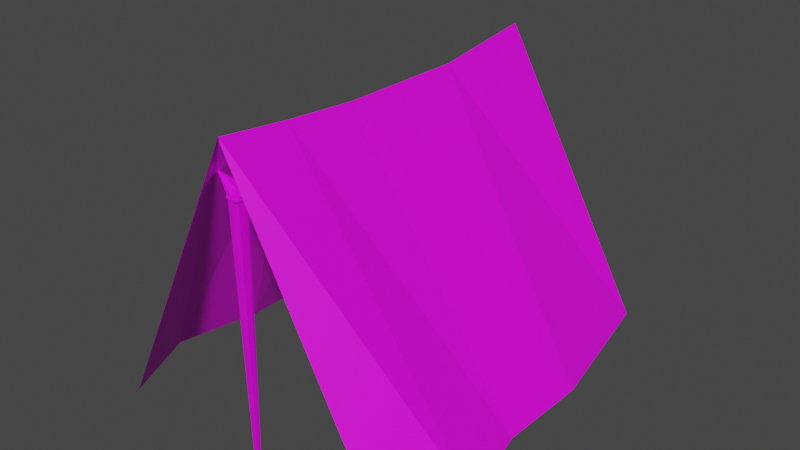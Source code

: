 # Source: edTent.blend  (saved by Blender 2.83.19; exported with 4.5.12 LTS)
import bpy
from mathutils import Matrix  # noqa: F401  (used for matrix-valued properties, if any)

bpy.ops.wm.read_factory_settings(use_empty=True)
scene = bpy.context.scene
scene.name = 'Scene'

# ---- collections
col_collection = bpy.data.collections.new('Collection'); scene.collection.children.link(col_collection)

# ---- images (referenced by path relative to the original .blend; pixels are not part of the script)
import os
ASSET_DIR = os.environ.get("B2B_ASSET_DIR", "")  # directory of the original .blend (textures are referenced by path, not embedded)
HERE = os.path.dirname(os.path.abspath(__file__))  # packed textures are extracted next to this script under _unpacked/

def load_image(name, relpath, width, height, colorspace="sRGB"):
    """Load a texture the original file referenced (path relative to the .blend, or extracted next to this script)."""
    p = next((c for c in (os.path.join(HERE, relpath), os.path.join(ASSET_DIR, relpath)) if relpath and os.path.exists(c)), "")
    if p:
        img = bpy.data.images.load(p, check_existing=True)
        img.name = name
    else:  # same state as the original file: an image datablock whose file is absent (Cycles renders it pink)
        img = bpy.data.images.new(name, width, height)
        img.source = "FILE"
        img.filepath = "//" + (relpath or name)
    img.colorspace_settings.name = colorspace
    return img
img_imphenziapalette01_png_001 = load_image('ImphenziaPalette01.png.001', 'ImphenziaPalette01.png', 1024, 1024, 'sRGB')
img_imphenziapalette01_png_002 = load_image('ImphenziaPalette01.png.002', 'ImphenziaPalette01.png', 1024, 1024, 'sRGB')

# ---- materials (node trees are filled in below, after node groups)
mat_material_002 = bpy.data.materials.new('Material.002')
mat_material_002.use_transparent_shadow = False
mat_material_003 = bpy.data.materials.new('Material.003')
mat_material_003.use_transparent_shadow = False

# ---- material node trees
mat_material_002.use_nodes = True; mat_material_002.node_tree.nodes.clear()
_N = mat_material_002.node_tree.nodes; _L = mat_material_002.node_tree.links
n0 = _N.new('ShaderNodeBsdfPrincipled'); n0.name = 'Principled BSDF'; n0.location = (10, 300)
n0.distribution = 'GGX'
n0.subsurface_method = 'BURLEY'
n0.inputs[3].default_value = 1.45
n0.inputs[27].default_value = (0.0, 0.0, 0.0, 1.0)
n0.inputs[28].default_value = 1.0
n1 = _N.new('ShaderNodeOutputMaterial'); n1.name = 'Material Output'; n1.location = (300, 300)
n2 = _N.new('ShaderNodeTexImage'); n2.name = 'Image Texture'; n2.location = (-301, 232)
n2.image = img_imphenziapalette01_png_001
n2.interpolation = 'Closest'
_L.new(n0.outputs[0], n1.inputs[0])
_L.new(n2.outputs[0], n0.inputs[0])
n1.is_active_output = True
mat_material_003.use_nodes = True; mat_material_003.node_tree.nodes.clear()
_N = mat_material_003.node_tree.nodes; _L = mat_material_003.node_tree.links
n0 = _N.new('ShaderNodeBsdfPrincipled'); n0.name = 'Principled BSDF'; n0.location = (10, 300)
n0.distribution = 'GGX'
n0.subsurface_method = 'BURLEY'
n0.inputs[3].default_value = 1.45
n0.inputs[27].default_value = (0.0, 0.0, 0.0, 1.0)
n0.inputs[28].default_value = 1.0
n1 = _N.new('ShaderNodeOutputMaterial'); n1.name = 'Material Output'; n1.location = (300, 300)
n2 = _N.new('ShaderNodeTexImage'); n2.name = 'Image Texture'; n2.location = (-301, 232)
n2.image = img_imphenziapalette01_png_002
n2.interpolation = 'Closest'
_L.new(n0.outputs[0], n1.inputs[0])
_L.new(n2.outputs[0], n0.inputs[0])
n1.is_active_output = True

# ---- world
world_world = bpy.data.worlds.new('World'); scene.world = world_world
world_world.use_nodes = True; world_world.node_tree.nodes.clear()
_N = world_world.node_tree.nodes; _L = world_world.node_tree.links
n0 = _N.new('ShaderNodeOutputWorld'); n0.name = 'World Output'; n0.location = (300, 300)
n1 = _N.new('ShaderNodeBackground'); n1.name = 'Background'; n1.location = (10, 300)
n1.inputs[0].default_value = (0.05088, 0.05088, 0.05088, 1.0)
_L.new(n1.outputs[0], n0.inputs[0])
n0.is_active_output = True
world_world.color = (0.05088, 0.05088, 0.05088)
world_world.use_sun_shadow = False
world_world.sun_shadow_jitter_overblur = 0.0

# ---- meshes
me_cube_002 = bpy.data.meshes.new('Cube.002')
me_cube_002.from_pydata([(-0.1779, 45.71, -1.0), (-0.1779, 45.92, -1.0), (-0.1779, 45.49, -1.0), (0.2552, 45.92, -1.0), (0.2552, 45.49, -1.0), (-1.061, 45.13, 27.62), (-0.5671, 46.5, 27.71), (0.6713, 46.23, 27.17), (0.7495, 44.83, 27.03), (2.446, 45.72, 28.68), (2.446, 45.87, 28.68), (2.572, 45.87, 28.6), (2.572, 45.72, 28.6), (0.7876, 45.04, 27.34), (0.1423, 45.39, 27.94), (0.1423, 46.25, 27.94), (0.6653, 46.38, 27.31), (-2.625, 45.67, 28.79), (-2.625, 45.91, 28.79), (-2.511, 45.7, 28.82), (-2.511, 45.89, 28.82), (0.03864, 45.92, -1.0), (0.03864, 45.49, -1.0), (0.1772, 46.35, 27.48), (-0.112, 44.85, 27.03), (2.509, 45.87, 28.64), (2.509, 45.72, 28.64), (0.4415, 46.27, 27.73), (0.3955, 44.94, 27.5), (-0.5459, 45.17, 27.07), (-0.2268, 46.28, 27.35), (0.7051, 45.02, 26.75), (0.6734, 46.2, 26.75), (0.1772, 46.35, 27.05), (0.03864, 44.96, 26.62), (0.2552, 45.71, -1.0), (-1.238, 45.87, 27.75), (0.8612, 45.87, 26.92), (2.446, 45.79, 28.68), (2.572, 45.79, 28.6), (0.1423, 45.85, 27.94), (1.007, 45.79, 27.27), (-2.012, 45.77, 28.68), (-2.511, 45.79, 28.82), (2.509, 45.79, 28.64), (0.03864, 45.71, -1.0), (0.7662, 45.83, 26.75), (-0.6685, 45.94, 27.35), (16.89, 50.5, 0.5971), (20.58, 31.2, 0.5971), (0.0, 32.9, 35.07), (22.86, 8.483, 0.5971), (0.0, 6.89, 36.45), (18.75, -1.25, 0.5971), (0.0, -2.001, 37.57), (0.0, 46.25, 33.97), (20.37, 19.08, 0.7514), (0.0, 16.37, 35.58)], [], [(21, 33, 32, 3), (35, 46, 31, 4), (22, 34, 29, 2), (1, 30, 33, 21), (45, 35, 4, 22), (47, 29, 5, 36), (28, 13, 12, 26), (34, 31, 8, 24), (33, 30, 6, 23), (46, 32, 7, 37), (44, 38, 9, 26), (27, 15, 10, 25), (41, 16, 11, 39), (40, 14, 9, 38), (40, 15, 20, 43), (37, 7, 16, 41), (23, 6, 15, 27), (24, 8, 13, 28), (42, 17, 19, 43), (15, 6, 18, 20), (5, 14, 19, 17), (36, 5, 17, 42), (5, 24, 28, 14), (7, 23, 27, 16), (16, 27, 25, 11), (39, 44, 26, 12), (32, 33, 23, 7), (29, 34, 24, 5), (14, 28, 26, 9), (0, 45, 22, 2), (3, 32, 46, 35), (4, 31, 34, 22), (2, 29, 47, 0), (1, 21, 45, 0), (11, 25, 44, 39), (6, 36, 42, 18), (18, 42, 43, 20), (8, 37, 41, 13), (14, 40, 43, 19), (15, 40, 38, 10), (13, 41, 39, 12), (25, 10, 38, 44), (31, 46, 37, 8), (30, 47, 36, 6), (21, 3, 35, 45), (0, 47, 30, 1), (50, 48, 49), (56, 51, 52, 57), (51, 53, 54, 52), (50, 55, 48), (49, 56, 57, 50)])
_uv = me_cube_002.uv_layers.new(name='UVMap')
_uv.uv.foreach_set('vector', [0.6723, 0.4262, 0.6723, 0.4262, 0.6723, 0.4262, 0.6723, 0.4262, 0.6723, 0.4262, 0.6723, 0.4262, 0.6723, 0.4262, 0.6723, 0.4262, 0.6723, 0.4262, 0.6723, 0.4262, 0.6723, 0.4262, 0.6723, 0.4262, 0.6723, 0.4262, 0.6723, 0.4262, 0.6723, 0.4262, 0.6723, 0.4262, 0.6723, 0.4262, 0.6723, 0.4262, 0.6723, 0.4262, 0.6723, 0.4262, 0.6723, 0.4262, 0.6723, 0.4262, 0.6723, 0.4262, 0.6723, 0.4262, 0.6723, 0.4262, 0.6723, 0.4262, 0.6723, 0.4262, 0.6723, 0.4262, 0.6723, 0.4262, 0.6723, 0.4262, 0.6723, 0.4262, 0.6723, 0.4262, 0.6723, 0.4262, 0.6723, 0.4262, 0.6723, 0.4262, 0.6723, 0.4262, 0.6723, 0.4262, 0.6723, 0.4262, 0.6723, 0.4262, 0.6723, 0.4262, 0.6723, 0.4262, 0.6723, 0.4262, 0.6723, 0.4262, 0.6723, 0.4262, 0.6723, 0.4262, 0.6723, 0.4262, 0.6723, 0.4262, 0.6723, 0.4262, 0.6723, 0.4262, 0.6723, 0.4262, 0.6723, 0.4262, 0.6723, 0.4262, 0.6723, 0.4262, 0.6723, 0.4262, 0.6723, 0.4262, 0.6723, 0.4262, 0.6723, 0.4262, 0.6723, 0.4262, 0.6723, 0.4262, 0.6723, 0.4262, 0.6723, 0.4262, 0.6723, 0.4262, 0.6723, 0.4262, 0.6723, 0.4262, 0.6723, 0.4262, 0.6723, 0.4262, 0.6723, 0.4262, 0.6723, 0.4262, 0.6723, 0.4262, 0.6723, 0.4262, 0.6723, 0.4262, 0.6723, 0.4262, 0.6723, 0.4262, 0.6723, 0.4262, 0.6723, 0.4262, 0.6723, 0.4262, 0.6723, 0.4262, 0.6723, 0.4262, 0.6723, 0.4262, 0.6723, 0.4262, 0.6723, 0.4262, 0.6723, 0.4262, 0.6723, 0.4262, 0.6723, 0.4262, 0.6723, 0.4262, 0.6723, 0.4262, 0.6723, 0.4262, 0.6723, 0.4262, 0.6723, 0.4262, 0.6723, 0.4262, 0.6723, 0.4262, 0.6723, 0.4262, 0.6723, 0.4262, 0.6723, 0.4262, 0.6723, 0.4262, 0.6723, 0.4262, 0.6723, 0.4262, 0.6723, 0.4262, 0.6723, 0.4262, 0.6723, 0.4262, 0.6723, 0.4262, 0.6723, 0.4262, 0.6723, 0.4262, 0.6723, 0.4262, 0.6723, 0.4262, 0.6723, 0.4262, 0.6723, 0.4262, 0.6723, 0.4262, 0.6723, 0.4262, 0.6723, 0.4262, 0.6723, 0.4262, 0.6723, 0.4262, 0.6723, 0.4262, 0.6723, 0.4262, 0.6723, 0.4262, 0.6723, 0.4262, 0.6723, 0.4262, 0.6723, 0.4262, 0.6723, 0.4262, 0.6723, 0.4262, 0.6723, 0.4262, 0.6723, 0.4262, 0.6723, 0.4262, 0.6723, 0.4262, 0.6723, 0.4262, 0.6723, 0.4262, 0.6723, 0.4262, 0.6723, 0.4262, 0.6723, 0.4262, 0.6723, 0.4262, 0.6723, 0.4262, 0.6723, 0.4262, 0.6723, 0.4262, 0.6723, 0.4262, 0.6723, 0.4262, 0.6723, 0.4262, 0.6723, 0.4262, 0.6723, 0.4262, 0.6723, 0.4262, 0.6723, 0.4262, 0.6723, 0.4262, 0.6723, 0.4262, 0.6723, 0.4262, 0.6723, 0.4262, 0.6723, 0.4262, 0.6723, 0.4262, 0.6723, 0.4262, 0.6723, 0.4262, 0.6723, 0.4262, 0.6723, 0.4262, 0.6723, 0.4262, 0.6723, 0.4262, 0.6723, 0.4262, 0.6723, 0.4262, 0.6723, 0.4262, 0.6723, 0.4262, 0.6723, 0.4262, 0.6723, 0.4262, 0.6723, 0.4262, 0.6723, 0.4262, 0.6723, 0.4262, 0.6723, 0.4262, 0.6723, 0.4262, 0.6723, 0.4262, 0.6723, 0.4262, 0.6723, 0.4262, 0.6723, 0.4262, 0.6723, 0.4262, 0.6723, 0.4262, 0.6723, 0.4262, 0.6723, 0.4262, 0.6723, 0.4262, 0.6723, 0.4262, 0.6723, 0.4262, 0.6723, 0.4262, 0.6723, 0.4262, 0.6723, 0.4262, 0.6723, 0.4262, 0.6723, 0.4262, 0.6723, 0.4262, 0.6723, 0.4262, 0.6723, 0.4262, 0.6723, 0.4262, 0.6723, 0.4262, 0.4311, 0.6831, 0.4311, 0.6831, 0.4311, 0.6831, 0.4311, 0.6831, 0.4311, 0.6831, 0.4311, 0.6831, 0.4311, 0.6831, 0.4311, 0.6831, 0.4311, 0.6831, 0.4311, 0.6831, 0.4311, 0.6831, 0.438, 0.6841, 0.438, 0.6841, 0.438, 0.6841, 0.4311, 0.6831, 0.4311, 0.6831, 0.4311, 0.6831, 0.4311, 0.6831])
me_cube_002.materials.append(mat_material_002)
me_cube_002.use_remesh_fix_poles = True
me_cube_002.use_remesh_preserve_attributes = False
me_cube_002.use_mirror_vertex_groups = False
me_cube_002.update()
me_cube_003 = bpy.data.meshes.new('Cube.003')
me_cube_003.from_pydata([(-0.2479, 0.0, -1.0), (-0.2479, 0.2479, -1.0), (-0.2479, -0.2479, -1.0), (0.2479, 0.2479, -1.0), (0.2479, -0.2479, -1.0), (-1.258, -0.6572, 31.76), (-0.6934, 0.9063, 31.86), (0.7241, 0.602, 31.25), (0.8136, -1.004, 31.08), (2.755, 0.01354, 32.98), (2.755, 0.1844, 32.98), (2.9, 0.1844, 32.88), (2.9, 0.01354, 32.88), (0.8573, -0.7648, 31.44), (0.1187, -0.3606, 32.12), (0.1187, 0.6272, 32.12), (0.7173, 0.7718, 31.41), (-2.586, -0.03842, 32.86), (-2.586, 0.2363, 32.86), (-2.456, -0.009305, 32.9), (-2.456, 0.2072, 32.9), (0.0, 0.2479, -1.0), (0.0, -0.2479, -1.0), (0.1586, 0.7399, 31.6), (-0.1724, -0.9842, 31.08), (2.827, 0.1844, 32.93), (2.827, 0.01354, 32.93), (0.4611, 0.642, 31.88), (0.4084, -0.8717, 31.62), (-0.6691, -0.614, 31.13), (-0.3039, 0.6635, 31.45), (0.7629, -0.7836, 30.77), (0.7266, 0.561, 30.77), (0.1586, 0.7399, 31.11), (5.816e-08, -0.8555, 30.61), (0.2479, 0.0, -1.0), (-1.462, 0.185, 31.9), (0.9415, 0.188, 30.95), (2.755, 0.09895, 32.98), (2.9, 0.09895, 32.88), (0.1187, 0.1675, 32.12), (1.108, 0.09895, 31.36), (-1.885, 0.07309, 32.74), (-2.456, 0.09895, 32.9), (2.827, 0.09895, 32.93), (0.0, 0.0, -1.0), (0.8328, 0.1407, 30.77), (-0.8094, 0.2635, 31.45), (16.89, 50.5, 0.5971), (20.58, 31.2, 0.5971), (0.0, 32.9, 35.88), (22.86, 8.483, 0.5971), (0.0, 6.89, 36.88), (18.75, -1.25, 0.5971), (0.0, -2.001, 37.92), (0.0, 46.25, 37.57), (20.37, 19.08, 0.7514), (0.0, 16.37, 36.1)], [], [(21, 33, 32, 3), (35, 46, 31, 4), (22, 34, 29, 2), (1, 30, 33, 21), (45, 35, 4, 22), (47, 29, 5, 36), (28, 13, 12, 26), (34, 31, 8, 24), (33, 30, 6, 23), (46, 32, 7, 37), (44, 38, 9, 26), (27, 15, 10, 25), (41, 16, 11, 39), (40, 14, 9, 38), (40, 15, 20, 43), (37, 7, 16, 41), (23, 6, 15, 27), (24, 8, 13, 28), (42, 17, 19, 43), (15, 6, 18, 20), (5, 14, 19, 17), (36, 5, 17, 42), (5, 24, 28, 14), (7, 23, 27, 16), (16, 27, 25, 11), (39, 44, 26, 12), (32, 33, 23, 7), (29, 34, 24, 5), (14, 28, 26, 9), (0, 45, 22, 2), (3, 32, 46, 35), (4, 31, 34, 22), (2, 29, 47, 0), (1, 21, 45, 0), (11, 25, 44, 39), (6, 36, 42, 18), (18, 42, 43, 20), (8, 37, 41, 13), (14, 40, 43, 19), (15, 40, 38, 10), (13, 41, 39, 12), (25, 10, 38, 44), (31, 46, 37, 8), (30, 47, 36, 6), (21, 3, 35, 45), (0, 47, 30, 1), (50, 49, 48), (56, 57, 52, 51), (51, 52, 54, 53), (50, 48, 55), (49, 50, 57, 56)])
_uv = me_cube_003.uv_layers.new(name='UVMap')
_uv.uv.foreach_set('vector', [0.6723, 0.4262, 0.6723, 0.4262, 0.6723, 0.4262, 0.6723, 0.4262, 0.6723, 0.4262, 0.6723, 0.4262, 0.6723, 0.4262, 0.6723, 0.4262, 0.6723, 0.4262, 0.6723, 0.4262, 0.6723, 0.4262, 0.6723, 0.4262, 0.6723, 0.4262, 0.6723, 0.4262, 0.6723, 0.4262, 0.6723, 0.4262, 0.6723, 0.4262, 0.6723, 0.4262, 0.6723, 0.4262, 0.6723, 0.4262, 0.6723, 0.4262, 0.6723, 0.4262, 0.6723, 0.4262, 0.6723, 0.4262, 0.6723, 0.4262, 0.6723, 0.4262, 0.6723, 0.4262, 0.6723, 0.4262, 0.6723, 0.4262, 0.6723, 0.4262, 0.6723, 0.4262, 0.6723, 0.4262, 0.6723, 0.4262, 0.6723, 0.4262, 0.6723, 0.4262, 0.6723, 0.4262, 0.6723, 0.4262, 0.6723, 0.4262, 0.6723, 0.4262, 0.6723, 0.4262, 0.6723, 0.4262, 0.6723, 0.4262, 0.6723, 0.4262, 0.6723, 0.4262, 0.6723, 0.4262, 0.6723, 0.4262, 0.6723, 0.4262, 0.6723, 0.4262, 0.6723, 0.4262, 0.6723, 0.4262, 0.6723, 0.4262, 0.6723, 0.4262, 0.6723, 0.4262, 0.6723, 0.4262, 0.6723, 0.4262, 0.6723, 0.4262, 0.6723, 0.4262, 0.6723, 0.4262, 0.6723, 0.4262, 0.6723, 0.4262, 0.6723, 0.4262, 0.6723, 0.4262, 0.6723, 0.4262, 0.6723, 0.4262, 0.6723, 0.4262, 0.6723, 0.4262, 0.6723, 0.4262, 0.6723, 0.4262, 0.6723, 0.4262, 0.6723, 0.4262, 0.6723, 0.4262, 0.6723, 0.4262, 0.6723, 0.4262, 0.6723, 0.4262, 0.6723, 0.4262, 0.6723, 0.4262, 0.6723, 0.4262, 0.6723, 0.4262, 0.6723, 0.4262, 0.6723, 0.4262, 0.6723, 0.4262, 0.6723, 0.4262, 0.6723, 0.4262, 0.6723, 0.4262, 0.6723, 0.4262, 0.6723, 0.4262, 0.6723, 0.4262, 0.6723, 0.4262, 0.6723, 0.4262, 0.6723, 0.4262, 0.6723, 0.4262, 0.6723, 0.4262, 0.6723, 0.4262, 0.6723, 0.4262, 0.6723, 0.4262, 0.6723, 0.4262, 0.6723, 0.4262, 0.6723, 0.4262, 0.6723, 0.4262, 0.6723, 0.4262, 0.6723, 0.4262, 0.6723, 0.4262, 0.6723, 0.4262, 0.6723, 0.4262, 0.6723, 0.4262, 0.6723, 0.4262, 0.6723, 0.4262, 0.6723, 0.4262, 0.6723, 0.4262, 0.6723, 0.4262, 0.6723, 0.4262, 0.6723, 0.4262, 0.6723, 0.4262, 0.6723, 0.4262, 0.6723, 0.4262, 0.6723, 0.4262, 0.6723, 0.4262, 0.6723, 0.4262, 0.6723, 0.4262, 0.6723, 0.4262, 0.6723, 0.4262, 0.6723, 0.4262, 0.6723, 0.4262, 0.6723, 0.4262, 0.6723, 0.4262, 0.6723, 0.4262, 0.6723, 0.4262, 0.6723, 0.4262, 0.6723, 0.4262, 0.6723, 0.4262, 0.6723, 0.4262, 0.6723, 0.4262, 0.6723, 0.4262, 0.6723, 0.4262, 0.6723, 0.4262, 0.6723, 0.4262, 0.6723, 0.4262, 0.6723, 0.4262, 0.6723, 0.4262, 0.6723, 0.4262, 0.6723, 0.4262, 0.6723, 0.4262, 0.6723, 0.4262, 0.6723, 0.4262, 0.6723, 0.4262, 0.6723, 0.4262, 0.6723, 0.4262, 0.6723, 0.4262, 0.6723, 0.4262, 0.6723, 0.4262, 0.6723, 0.4262, 0.6723, 0.4262, 0.6723, 0.4262, 0.6723, 0.4262, 0.6723, 0.4262, 0.6723, 0.4262, 0.6723, 0.4262, 0.6723, 0.4262, 0.6723, 0.4262, 0.6723, 0.4262, 0.6723, 0.4262, 0.6723, 0.4262, 0.6723, 0.4262, 0.6723, 0.4262, 0.6723, 0.4262, 0.6723, 0.4262, 0.6723, 0.4262, 0.6723, 0.4262, 0.6723, 0.4262, 0.6723, 0.4262, 0.6723, 0.4262, 0.6723, 0.4262, 0.6723, 0.4262, 0.6723, 0.4262, 0.6723, 0.4262, 0.6723, 0.4262, 0.6723, 0.4262, 0.6723, 0.4262, 0.6723, 0.4262, 0.6723, 0.4262, 0.6723, 0.4262, 0.6723, 0.4262, 0.6723, 0.4262, 0.6723, 0.4262, 0.1555, 0.6831, 0.1555, 0.6831, 0.1555, 0.6831, 0.1555, 0.6831, 0.1555, 0.6831, 0.1555, 0.6831, 0.1555, 0.6831, 0.1555, 0.6831, 0.1555, 0.6831, 0.1555, 0.6831, 0.1555, 0.6831, 0.1624, 0.6841, 0.1624, 0.6841, 0.1624, 0.6841, 0.1555, 0.6831, 0.1555, 0.6831, 0.1555, 0.6831, 0.1555, 0.6831])
me_cube_003.materials.append(mat_material_003)
me_cube_003.use_remesh_fix_poles = True
me_cube_003.use_remesh_preserve_attributes = False
me_cube_003.use_mirror_vertex_groups = False
me_cube_003.update()

# ---- objects
ob_cube_001 = bpy.data.objects.new('Cube.001', me_cube_002)
ob_cube_002 = bpy.data.objects.new('Cube.002', me_cube_003)

# ---- transforms, parenting, visibility, modifiers, constraints
ob_cube_001.location = (0.0, 0.0, 0.0)
ob_cube_001.scale = (0.05276, 0.05276, 0.05276)
ob_cube_001.lineart.crease_threshold = 0.0
_m = ob_cube_001.modifiers.new('Mirror', 'MIRROR')
ob_cube_002.location = (0.0, 0.0, 0.0)
ob_cube_002.scale = (0.05276, 0.05276, 0.05276)
ob_cube_002.lineart.crease_threshold = 0.0
_m = ob_cube_002.modifiers.new('Mirror', 'MIRROR')

# ---- collection membership
col_collection.objects.link(ob_cube_001)
col_collection.objects.link(ob_cube_002)

# ---- scene / render settings (as saved in the file)
scene.frame_start = 1; scene.frame_end = 250; scene.frame_set(1)
scene.render.engine = 'BLENDER_EEVEE_NEXT'
scene.cycles.use_denoising = False
scene.cycles.samples = 128
scene.cycles.sampling_pattern = 'TABULATED_SOBOL'
scene.cycles.use_adaptive_sampling = False
scene.cycles.use_light_tree = False
scene.view_settings.view_transform = 'Filmic'
bpy.context.view_layer.update()

# ---- added for rendering (the .blend has no active camera and no usable light): camera, sun
cam_auto = bpy.data.cameras.new('AutoCamera')
cam_auto.lens = 50.0
cam_auto.sensor_width = 36.0
cam_auto.clip_end = 1000.0
ob_auto_camera = bpy.data.objects.new('AutoCamera', cam_auto)
scene.collection.objects.link(ob_auto_camera)
ob_auto_camera.location = (3.89292, -3.39218, 4.08821)
ob_auto_camera.rotation_euler = (1.09748, -7.21219e-08, 0.694738)
scene.camera = ob_auto_camera
light_auto_sun = bpy.data.lights.new('AutoSun', 'SUN')
light_auto_sun.energy = 3.0
light_auto_sun.angle = 0.0523599
ob_auto_sun = bpy.data.objects.new('AutoSun', light_auto_sun)
scene.collection.objects.link(ob_auto_sun)
ob_auto_sun.rotation_euler = (0.872665, 0.174533, 0.523599)
bpy.context.view_layer.update()

